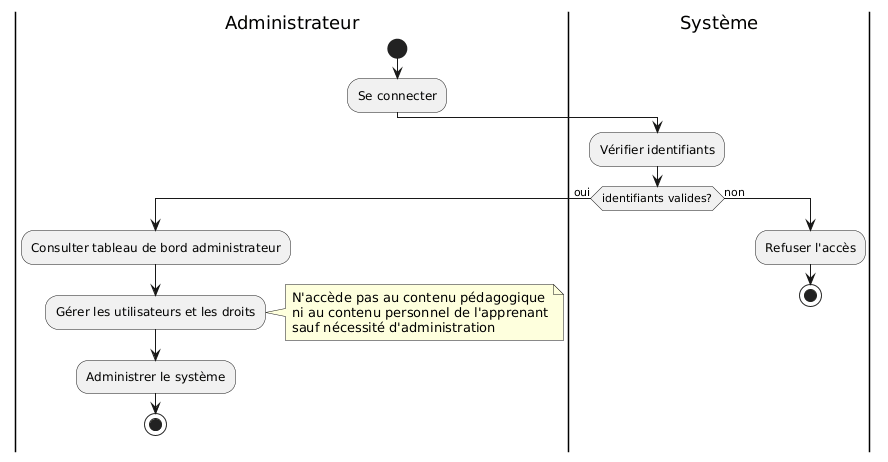

The diagram above was rendered by PlantUML. Its source (embedded in the PNG):
@startuml
|Administrateur|
start
:Se connecter;
|Système|
:Vérifier identifiants;
if (identifiants valides?) then (oui)
|Administrateur|
  :Consulter tableau de bord administrateur;
  :Gérer les utilisateurs et les droits;
  note right
    N'accède pas au contenu pédagogique
    ni au contenu personnel de l'apprenant
    sauf nécessité d'administration
  end note
  :Administrer le système;
  stop
else (non)
|Système|
  :Refuser l'accès;
  stop
endif
@enduml